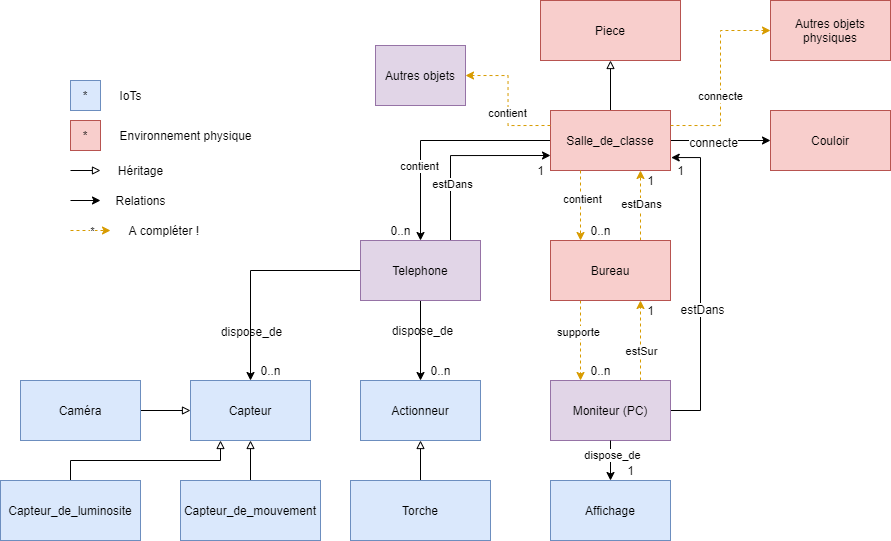

The diagram above was exported from draw.io. Its source (the exported page's mxGraphModel, read from the mxfile embedded in the PNG):
<mxGraphModel dx="2032" dy="696" grid="1" gridSize="10" guides="1" tooltips="1" connect="1" arrows="1" fold="1" page="1" pageScale="1" pageWidth="827" pageHeight="1169" math="0" shadow="0">
  <root>
    <mxCell id="0" />
    <mxCell id="1" parent="0" />
    <mxCell id="_9FzGUeqe996QrnPFERN-1" value="Actionneur" style="rounded=0;whiteSpace=wrap;html=1;fontSize=12;labelBackgroundColor=none;fillColor=#dae8fc;strokeColor=#6c8ebf;" parent="1" vertex="1">
      <mxGeometry x="340" y="390" width="120" height="60" as="geometry" />
    </mxCell>
    <mxCell id="_9FzGUeqe996QrnPFERN-2" value="Capteur" style="rounded=0;whiteSpace=wrap;html=1;fontSize=12;labelBackgroundColor=none;fillColor=#dae8fc;strokeColor=#6c8ebf;" parent="1" vertex="1">
      <mxGeometry x="170" y="390" width="120" height="60" as="geometry" />
    </mxCell>
    <mxCell id="_9FzGUeqe996QrnPFERN-14" style="edgeStyle=orthogonalEdgeStyle;rounded=0;orthogonalLoop=1;jettySize=auto;html=1;exitX=0.5;exitY=1;exitDx=0;exitDy=0;entryX=0.5;entryY=0;entryDx=0;entryDy=0;fontSize=12;labelBackgroundColor=none;" parent="1" source="_9FzGUeqe996QrnPFERN-3" target="_9FzGUeqe996QrnPFERN-1" edge="1">
      <mxGeometry relative="1" as="geometry" />
    </mxCell>
    <mxCell id="_9FzGUeqe996QrnPFERN-15" value="dispose_de" style="edgeLabel;html=1;align=center;verticalAlign=middle;resizable=0;points=[];fontSize=12;labelBackgroundColor=none;" parent="_9FzGUeqe996QrnPFERN-14" vertex="1" connectable="0">
      <mxGeometry x="-0.27" y="1" relative="1" as="geometry">
        <mxPoint as="offset" />
      </mxGeometry>
    </mxCell>
    <mxCell id="_9FzGUeqe996QrnPFERN-16" style="edgeStyle=orthogonalEdgeStyle;rounded=0;orthogonalLoop=1;jettySize=auto;html=1;exitX=0;exitY=0.5;exitDx=0;exitDy=0;entryX=0.5;entryY=0;entryDx=0;entryDy=0;fontSize=12;labelBackgroundColor=none;" parent="1" source="_9FzGUeqe996QrnPFERN-3" target="_9FzGUeqe996QrnPFERN-2" edge="1">
      <mxGeometry relative="1" as="geometry" />
    </mxCell>
    <mxCell id="_9FzGUeqe996QrnPFERN-17" value="dispose_de" style="edgeLabel;html=1;align=center;verticalAlign=middle;resizable=0;points=[];fontSize=12;labelBackgroundColor=none;" parent="_9FzGUeqe996QrnPFERN-16" vertex="1" connectable="0">
      <mxGeometry x="0.2927" y="-2" relative="1" as="geometry">
        <mxPoint x="2" y="28" as="offset" />
      </mxGeometry>
    </mxCell>
    <mxCell id="_9FzGUeqe996QrnPFERN-37" style="edgeStyle=orthogonalEdgeStyle;rounded=0;orthogonalLoop=1;jettySize=auto;html=1;exitX=0.75;exitY=0;exitDx=0;exitDy=0;entryX=0;entryY=0.75;entryDx=0;entryDy=0;endArrow=classic;endFill=1;strokeWidth=1;" parent="1" source="_9FzGUeqe996QrnPFERN-3" target="_9FzGUeqe996QrnPFERN-4" edge="1">
      <mxGeometry relative="1" as="geometry" />
    </mxCell>
    <mxCell id="_9FzGUeqe996QrnPFERN-38" value="estDans" style="edgeLabel;html=1;align=center;verticalAlign=middle;resizable=0;points=[];" parent="_9FzGUeqe996QrnPFERN-37" vertex="1" connectable="0">
      <mxGeometry x="-0.3919" y="-1" relative="1" as="geometry">
        <mxPoint as="offset" />
      </mxGeometry>
    </mxCell>
    <mxCell id="_9FzGUeqe996QrnPFERN-3" value="Telephone" style="rounded=0;whiteSpace=wrap;html=1;fontSize=12;labelBackgroundColor=none;fillColor=#e1d5e7;strokeColor=#9673a6;" parent="1" vertex="1">
      <mxGeometry x="340" y="250" width="120" height="60" as="geometry" />
    </mxCell>
    <mxCell id="_9FzGUeqe996QrnPFERN-12" style="edgeStyle=orthogonalEdgeStyle;rounded=0;orthogonalLoop=1;jettySize=auto;html=1;exitX=0;exitY=0.5;exitDx=0;exitDy=0;" parent="1" source="_9FzGUeqe996QrnPFERN-4" target="_9FzGUeqe996QrnPFERN-3" edge="1">
      <mxGeometry relative="1" as="geometry" />
    </mxCell>
    <mxCell id="_9FzGUeqe996QrnPFERN-13" value="contient" style="edgeLabel;html=1;align=center;verticalAlign=middle;resizable=0;points=[];" parent="_9FzGUeqe996QrnPFERN-12" vertex="1" connectable="0">
      <mxGeometry x="0.3496" y="-2" relative="1" as="geometry">
        <mxPoint as="offset" />
      </mxGeometry>
    </mxCell>
    <mxCell id="_9FzGUeqe996QrnPFERN-30" style="edgeStyle=orthogonalEdgeStyle;rounded=0;orthogonalLoop=1;jettySize=auto;html=1;exitX=0.5;exitY=0;exitDx=0;exitDy=0;entryX=0.5;entryY=1;entryDx=0;entryDy=0;endArrow=block;endFill=0;strokeWidth=1;" parent="1" source="_9FzGUeqe996QrnPFERN-4" target="_9FzGUeqe996QrnPFERN-29" edge="1">
      <mxGeometry relative="1" as="geometry" />
    </mxCell>
    <mxCell id="Nwg_0jWw0qGtQwG4bC3z-33" style="edgeStyle=orthogonalEdgeStyle;rounded=0;orthogonalLoop=1;jettySize=auto;html=1;exitX=1;exitY=0.5;exitDx=0;exitDy=0;entryX=0;entryY=0.5;entryDx=0;entryDy=0;labelBackgroundColor=none;endArrow=classic;endFill=1;fontSize=12;" edge="1" parent="1" source="_9FzGUeqe996QrnPFERN-4" target="Nwg_0jWw0qGtQwG4bC3z-32">
      <mxGeometry relative="1" as="geometry" />
    </mxCell>
    <mxCell id="Nwg_0jWw0qGtQwG4bC3z-34" value="connecte" style="edgeLabel;html=1;align=center;verticalAlign=middle;resizable=0;points=[];fontSize=12;" vertex="1" connectable="0" parent="Nwg_0jWw0qGtQwG4bC3z-33">
      <mxGeometry x="-0.1625" y="-1" relative="1" as="geometry">
        <mxPoint as="offset" />
      </mxGeometry>
    </mxCell>
    <mxCell id="_9FzGUeqe996QrnPFERN-4" value="Salle_de_classe" style="rounded=0;whiteSpace=wrap;html=1;fillColor=#f8cecc;strokeColor=#b85450;" parent="1" vertex="1">
      <mxGeometry x="530" y="120" width="120" height="60" as="geometry" />
    </mxCell>
    <mxCell id="_9FzGUeqe996QrnPFERN-8" style="edgeStyle=orthogonalEdgeStyle;rounded=0;orthogonalLoop=1;jettySize=auto;html=1;exitX=0.25;exitY=1;exitDx=0;exitDy=0;entryX=0.25;entryY=0;entryDx=0;entryDy=0;fillColor=#ffe6cc;strokeColor=#d79b00;dashed=1;" parent="1" source="_9FzGUeqe996QrnPFERN-5" target="_9FzGUeqe996QrnPFERN-7" edge="1">
      <mxGeometry relative="1" as="geometry" />
    </mxCell>
    <mxCell id="_9FzGUeqe996QrnPFERN-10" value="supporte" style="edgeLabel;html=1;align=center;verticalAlign=middle;resizable=0;points=[];" parent="_9FzGUeqe996QrnPFERN-8" vertex="1" connectable="0">
      <mxGeometry x="-0.1937" y="-3" relative="1" as="geometry">
        <mxPoint as="offset" />
      </mxGeometry>
    </mxCell>
    <mxCell id="_9FzGUeqe996QrnPFERN-33" style="edgeStyle=orthogonalEdgeStyle;rounded=0;orthogonalLoop=1;jettySize=auto;html=1;exitX=0.75;exitY=0;exitDx=0;exitDy=0;entryX=0.75;entryY=1;entryDx=0;entryDy=0;endArrow=classic;endFill=1;strokeWidth=1;fillColor=#ffe6cc;strokeColor=#d79b00;dashed=1;" parent="1" source="_9FzGUeqe996QrnPFERN-5" target="_9FzGUeqe996QrnPFERN-4" edge="1">
      <mxGeometry relative="1" as="geometry" />
    </mxCell>
    <mxCell id="_9FzGUeqe996QrnPFERN-36" value="estDans" style="edgeLabel;html=1;align=center;verticalAlign=middle;resizable=0;points=[];" parent="_9FzGUeqe996QrnPFERN-33" vertex="1" connectable="0">
      <mxGeometry x="0.0385" relative="1" as="geometry">
        <mxPoint as="offset" />
      </mxGeometry>
    </mxCell>
    <mxCell id="_9FzGUeqe996QrnPFERN-5" value="Bureau" style="rounded=0;whiteSpace=wrap;html=1;fillColor=#f8cecc;strokeColor=#b85450;" parent="1" vertex="1">
      <mxGeometry x="530" y="250" width="120" height="60" as="geometry" />
    </mxCell>
    <mxCell id="_9FzGUeqe996QrnPFERN-6" value="" style="endArrow=classic;html=1;entryX=0.25;entryY=0;entryDx=0;entryDy=0;exitX=0.25;exitY=1;exitDx=0;exitDy=0;fillColor=#ffe6cc;strokeColor=#d79b00;dashed=1;" parent="1" source="_9FzGUeqe996QrnPFERN-4" target="_9FzGUeqe996QrnPFERN-5" edge="1">
      <mxGeometry width="50" height="50" relative="1" as="geometry">
        <mxPoint x="400" y="300" as="sourcePoint" />
        <mxPoint x="450" y="250" as="targetPoint" />
      </mxGeometry>
    </mxCell>
    <mxCell id="_9FzGUeqe996QrnPFERN-11" value="contient" style="edgeLabel;html=1;align=center;verticalAlign=middle;resizable=0;points=[];" parent="_9FzGUeqe996QrnPFERN-6" vertex="1" connectable="0">
      <mxGeometry x="-0.18" y="1" relative="1" as="geometry">
        <mxPoint as="offset" />
      </mxGeometry>
    </mxCell>
    <mxCell id="_9FzGUeqe996QrnPFERN-39" style="edgeStyle=orthogonalEdgeStyle;rounded=0;orthogonalLoop=1;jettySize=auto;html=1;exitX=0.75;exitY=0;exitDx=0;exitDy=0;entryX=0.75;entryY=1;entryDx=0;entryDy=0;endArrow=classic;endFill=1;strokeWidth=1;fillColor=#ffe6cc;strokeColor=#d79b00;dashed=1;" parent="1" source="_9FzGUeqe996QrnPFERN-7" target="_9FzGUeqe996QrnPFERN-5" edge="1">
      <mxGeometry relative="1" as="geometry" />
    </mxCell>
    <mxCell id="_9FzGUeqe996QrnPFERN-40" value="estSur" style="edgeLabel;html=1;align=center;verticalAlign=middle;resizable=0;points=[];" parent="_9FzGUeqe996QrnPFERN-39" vertex="1" connectable="0">
      <mxGeometry x="-0.2792" relative="1" as="geometry">
        <mxPoint as="offset" />
      </mxGeometry>
    </mxCell>
    <mxCell id="Nwg_0jWw0qGtQwG4bC3z-5" style="edgeStyle=orthogonalEdgeStyle;rounded=0;orthogonalLoop=1;jettySize=auto;html=1;exitX=1;exitY=0.5;exitDx=0;exitDy=0;entryX=1.006;entryY=0.789;entryDx=0;entryDy=0;labelBackgroundColor=none;fontSize=12;entryPerimeter=0;" edge="1" parent="1" source="_9FzGUeqe996QrnPFERN-7" target="_9FzGUeqe996QrnPFERN-4">
      <mxGeometry relative="1" as="geometry">
        <Array as="points">
          <mxPoint x="680" y="420" />
          <mxPoint x="680" y="167" />
          <mxPoint x="651" y="167" />
        </Array>
      </mxGeometry>
    </mxCell>
    <mxCell id="Nwg_0jWw0qGtQwG4bC3z-6" value="estDans" style="edgeLabel;html=1;align=center;verticalAlign=middle;resizable=0;points=[];fontSize=12;" vertex="1" connectable="0" parent="Nwg_0jWw0qGtQwG4bC3z-5">
      <mxGeometry x="-0.1564" y="-1" relative="1" as="geometry">
        <mxPoint as="offset" />
      </mxGeometry>
    </mxCell>
    <mxCell id="_9FzGUeqe996QrnPFERN-7" value="Moniteur (PC)" style="rounded=0;whiteSpace=wrap;html=1;fillColor=#e1d5e7;strokeColor=#9673a6;" parent="1" vertex="1">
      <mxGeometry x="530" y="390" width="120" height="60" as="geometry" />
    </mxCell>
    <mxCell id="_9FzGUeqe996QrnPFERN-26" style="edgeStyle=orthogonalEdgeStyle;rounded=0;orthogonalLoop=1;jettySize=auto;html=1;exitX=0.5;exitY=0;exitDx=0;exitDy=0;entryX=0.5;entryY=1;entryDx=0;entryDy=0;endArrow=block;endFill=0;strokeWidth=1;fontSize=12;labelBackgroundColor=none;" parent="1" source="_9FzGUeqe996QrnPFERN-25" target="_9FzGUeqe996QrnPFERN-2" edge="1">
      <mxGeometry relative="1" as="geometry" />
    </mxCell>
    <mxCell id="_9FzGUeqe996QrnPFERN-25" value="Capteur_de_mouvement" style="rounded=0;whiteSpace=wrap;html=1;fontSize=12;labelBackgroundColor=none;fillColor=#dae8fc;strokeColor=#6c8ebf;" parent="1" vertex="1">
      <mxGeometry x="160" y="490" width="140" height="60" as="geometry" />
    </mxCell>
    <mxCell id="_9FzGUeqe996QrnPFERN-28" style="edgeStyle=orthogonalEdgeStyle;rounded=0;orthogonalLoop=1;jettySize=auto;html=1;exitX=0.5;exitY=0;exitDx=0;exitDy=0;entryX=0.5;entryY=1;entryDx=0;entryDy=0;endArrow=block;endFill=0;strokeWidth=1;fontSize=12;labelBackgroundColor=none;" parent="1" source="_9FzGUeqe996QrnPFERN-27" target="_9FzGUeqe996QrnPFERN-1" edge="1">
      <mxGeometry relative="1" as="geometry" />
    </mxCell>
    <mxCell id="_9FzGUeqe996QrnPFERN-27" value="Torche" style="rounded=0;whiteSpace=wrap;html=1;fontSize=12;labelBackgroundColor=none;fillColor=#dae8fc;strokeColor=#6c8ebf;" parent="1" vertex="1">
      <mxGeometry x="330" y="490" width="140" height="60" as="geometry" />
    </mxCell>
    <mxCell id="_9FzGUeqe996QrnPFERN-29" value="Piece" style="rounded=0;whiteSpace=wrap;html=1;fillColor=#f8cecc;strokeColor=#b85450;" parent="1" vertex="1">
      <mxGeometry x="520" y="10" width="140" height="60" as="geometry" />
    </mxCell>
    <mxCell id="_9FzGUeqe996QrnPFERN-32" style="edgeStyle=orthogonalEdgeStyle;rounded=0;orthogonalLoop=1;jettySize=auto;html=1;exitX=1;exitY=0.5;exitDx=0;exitDy=0;entryX=0;entryY=0.5;entryDx=0;entryDy=0;endArrow=block;endFill=0;strokeWidth=1;fontSize=12;labelBackgroundColor=none;" parent="1" source="_9FzGUeqe996QrnPFERN-31" target="_9FzGUeqe996QrnPFERN-2" edge="1">
      <mxGeometry relative="1" as="geometry" />
    </mxCell>
    <mxCell id="_9FzGUeqe996QrnPFERN-31" value="Caméra" style="rounded=0;whiteSpace=wrap;html=1;fontSize=12;labelBackgroundColor=none;fillColor=#dae8fc;strokeColor=#6c8ebf;" parent="1" vertex="1">
      <mxGeometry y="390" width="120" height="60" as="geometry" />
    </mxCell>
    <mxCell id="_9FzGUeqe996QrnPFERN-42" style="edgeStyle=orthogonalEdgeStyle;rounded=0;orthogonalLoop=1;jettySize=auto;html=1;exitX=0.5;exitY=0;exitDx=0;exitDy=0;entryX=0.25;entryY=1;entryDx=0;entryDy=0;endArrow=block;endFill=0;strokeWidth=1;fontSize=12;labelBackgroundColor=none;" parent="1" source="_9FzGUeqe996QrnPFERN-41" target="_9FzGUeqe996QrnPFERN-2" edge="1">
      <mxGeometry relative="1" as="geometry" />
    </mxCell>
    <mxCell id="_9FzGUeqe996QrnPFERN-41" value="Capteur_de_luminosite" style="rounded=0;whiteSpace=wrap;html=1;fontSize=12;labelBackgroundColor=none;fillColor=#dae8fc;strokeColor=#6c8ebf;" parent="1" vertex="1">
      <mxGeometry x="-20" y="490" width="140" height="60" as="geometry" />
    </mxCell>
    <mxCell id="Nwg_0jWw0qGtQwG4bC3z-1" value="Affichage" style="rounded=0;whiteSpace=wrap;html=1;fillColor=#dae8fc;strokeColor=#6c8ebf;" vertex="1" parent="1">
      <mxGeometry x="530" y="490" width="120" height="60" as="geometry" />
    </mxCell>
    <mxCell id="Nwg_0jWw0qGtQwG4bC3z-3" style="edgeStyle=orthogonalEdgeStyle;rounded=0;orthogonalLoop=1;jettySize=auto;html=1;exitX=0.5;exitY=1;exitDx=0;exitDy=0;entryX=0.5;entryY=0;entryDx=0;entryDy=0;" edge="1" parent="1" source="_9FzGUeqe996QrnPFERN-7" target="Nwg_0jWw0qGtQwG4bC3z-1">
      <mxGeometry relative="1" as="geometry">
        <mxPoint x="410" y="320" as="sourcePoint" />
        <mxPoint x="410" y="400" as="targetPoint" />
      </mxGeometry>
    </mxCell>
    <mxCell id="Nwg_0jWw0qGtQwG4bC3z-4" value="dispose_de" style="edgeLabel;html=1;align=center;verticalAlign=middle;resizable=0;points=[];" vertex="1" connectable="0" parent="Nwg_0jWw0qGtQwG4bC3z-3">
      <mxGeometry x="-0.27" y="1" relative="1" as="geometry">
        <mxPoint as="offset" />
      </mxGeometry>
    </mxCell>
    <mxCell id="Nwg_0jWw0qGtQwG4bC3z-8" value="0..n" style="text;html=1;align=center;verticalAlign=middle;resizable=0;points=[];autosize=1;fontSize=12;" vertex="1" parent="1">
      <mxGeometry x="230" y="370" width="40" height="20" as="geometry" />
    </mxCell>
    <mxCell id="Nwg_0jWw0qGtQwG4bC3z-9" value="0..n" style="text;html=1;align=center;verticalAlign=middle;resizable=0;points=[];autosize=1;fontSize=12;" vertex="1" parent="1">
      <mxGeometry x="400" y="370" width="40" height="20" as="geometry" />
    </mxCell>
    <mxCell id="Nwg_0jWw0qGtQwG4bC3z-10" value="1" style="text;html=1;align=center;verticalAlign=middle;resizable=0;points=[];autosize=1;fontSize=12;" vertex="1" parent="1">
      <mxGeometry x="600" y="470" width="20" height="20" as="geometry" />
    </mxCell>
    <mxCell id="Nwg_0jWw0qGtQwG4bC3z-11" value="0..n" style="text;html=1;align=center;verticalAlign=middle;resizable=0;points=[];autosize=1;fontSize=12;" vertex="1" parent="1">
      <mxGeometry x="560" y="230" width="40" height="20" as="geometry" />
    </mxCell>
    <mxCell id="Nwg_0jWw0qGtQwG4bC3z-12" value="1" style="text;html=1;align=center;verticalAlign=middle;resizable=0;points=[];autosize=1;fontSize=12;" vertex="1" parent="1">
      <mxGeometry x="620" y="310" width="20" height="20" as="geometry" />
    </mxCell>
    <mxCell id="Nwg_0jWw0qGtQwG4bC3z-13" value="0..n" style="text;html=1;align=center;verticalAlign=middle;resizable=0;points=[];autosize=1;fontSize=12;" vertex="1" parent="1">
      <mxGeometry x="560" y="370" width="40" height="20" as="geometry" />
    </mxCell>
    <mxCell id="Nwg_0jWw0qGtQwG4bC3z-14" value="1" style="text;html=1;align=center;verticalAlign=middle;resizable=0;points=[];autosize=1;fontSize=12;" vertex="1" parent="1">
      <mxGeometry x="620" y="180" width="20" height="20" as="geometry" />
    </mxCell>
    <mxCell id="Nwg_0jWw0qGtQwG4bC3z-15" value="1" style="text;html=1;align=center;verticalAlign=middle;resizable=0;points=[];autosize=1;fontSize=12;" vertex="1" parent="1">
      <mxGeometry x="650" y="170" width="20" height="20" as="geometry" />
    </mxCell>
    <mxCell id="Nwg_0jWw0qGtQwG4bC3z-16" value="1" style="text;html=1;align=center;verticalAlign=middle;resizable=0;points=[];autosize=1;fontSize=12;" vertex="1" parent="1">
      <mxGeometry x="510" y="170" width="20" height="20" as="geometry" />
    </mxCell>
    <mxCell id="Nwg_0jWw0qGtQwG4bC3z-17" value="0..n" style="text;html=1;align=center;verticalAlign=middle;resizable=0;points=[];autosize=1;fontSize=12;" vertex="1" parent="1">
      <mxGeometry x="360" y="230" width="40" height="20" as="geometry" />
    </mxCell>
    <mxCell id="Nwg_0jWw0qGtQwG4bC3z-18" style="edgeStyle=orthogonalEdgeStyle;rounded=0;orthogonalLoop=1;jettySize=auto;html=1;endArrow=classic;endFill=1;strokeWidth=1;fillColor=#ffe6cc;strokeColor=#d79b00;dashed=1;" edge="1" parent="1">
      <mxGeometry relative="1" as="geometry">
        <mxPoint x="50" y="240" as="sourcePoint" />
        <mxPoint x="90" y="240" as="targetPoint" />
        <Array as="points">
          <mxPoint x="64.65999999999997" y="240" />
          <mxPoint x="64.65999999999997" y="240" />
        </Array>
      </mxGeometry>
    </mxCell>
    <mxCell id="Nwg_0jWw0qGtQwG4bC3z-19" value="*" style="edgeLabel;html=1;align=center;verticalAlign=middle;resizable=0;points=[];" vertex="1" connectable="0" parent="Nwg_0jWw0qGtQwG4bC3z-18">
      <mxGeometry x="0.0385" relative="1" as="geometry">
        <mxPoint as="offset" />
      </mxGeometry>
    </mxCell>
    <mxCell id="Nwg_0jWw0qGtQwG4bC3z-20" value="*" style="rounded=0;whiteSpace=wrap;html=1;fillColor=#f8cecc;strokeColor=#b85450;" vertex="1" parent="1">
      <mxGeometry x="50" y="130" width="30" height="30" as="geometry" />
    </mxCell>
    <mxCell id="Nwg_0jWw0qGtQwG4bC3z-21" value="*" style="rounded=0;whiteSpace=wrap;html=1;fontSize=12;labelBackgroundColor=none;fillColor=#dae8fc;strokeColor=#6c8ebf;" vertex="1" parent="1">
      <mxGeometry x="50" y="90" width="30" height="30" as="geometry" />
    </mxCell>
    <mxCell id="Nwg_0jWw0qGtQwG4bC3z-22" value="IoTs" style="text;html=1;align=center;verticalAlign=middle;resizable=0;points=[];autosize=1;fontSize=12;" vertex="1" parent="1">
      <mxGeometry x="90" y="95" width="40" height="20" as="geometry" />
    </mxCell>
    <mxCell id="Nwg_0jWw0qGtQwG4bC3z-23" value="Environnement physique" style="text;html=1;align=center;verticalAlign=middle;resizable=0;points=[];autosize=1;fontSize=12;" vertex="1" parent="1">
      <mxGeometry x="90" y="135" width="150" height="20" as="geometry" />
    </mxCell>
    <mxCell id="Nwg_0jWw0qGtQwG4bC3z-24" value="A compléter !&amp;nbsp;" style="text;html=1;align=center;verticalAlign=middle;resizable=0;points=[];autosize=1;fontSize=12;" vertex="1" parent="1">
      <mxGeometry x="100" y="230" width="90" height="20" as="geometry" />
    </mxCell>
    <mxCell id="Nwg_0jWw0qGtQwG4bC3z-25" style="edgeStyle=orthogonalEdgeStyle;rounded=0;orthogonalLoop=1;jettySize=auto;html=1;exitX=1;exitY=0.5;exitDx=0;exitDy=0;endArrow=block;endFill=0;strokeWidth=1;fontSize=12;labelBackgroundColor=none;" edge="1" parent="1">
      <mxGeometry relative="1" as="geometry">
        <mxPoint x="50" y="180" as="sourcePoint" />
        <mxPoint x="80" y="180" as="targetPoint" />
      </mxGeometry>
    </mxCell>
    <mxCell id="Nwg_0jWw0qGtQwG4bC3z-26" value="Héritage" style="text;html=1;align=center;verticalAlign=middle;resizable=0;points=[];autosize=1;fontSize=12;" vertex="1" parent="1">
      <mxGeometry x="90" y="170" width="60" height="20" as="geometry" />
    </mxCell>
    <mxCell id="Nwg_0jWw0qGtQwG4bC3z-27" style="edgeStyle=orthogonalEdgeStyle;rounded=0;orthogonalLoop=1;jettySize=auto;html=1;exitX=1;exitY=0.5;exitDx=0;exitDy=0;endArrow=classic;endFill=1;strokeWidth=1;fontSize=12;labelBackgroundColor=none;" edge="1" parent="1">
      <mxGeometry relative="1" as="geometry">
        <mxPoint x="50" y="210" as="sourcePoint" />
        <mxPoint x="80" y="210" as="targetPoint" />
      </mxGeometry>
    </mxCell>
    <mxCell id="Nwg_0jWw0qGtQwG4bC3z-28" value="Relations" style="text;html=1;align=center;verticalAlign=middle;resizable=0;points=[];autosize=1;fontSize=12;" vertex="1" parent="1">
      <mxGeometry x="85" y="200" width="70" height="20" as="geometry" />
    </mxCell>
    <mxCell id="Nwg_0jWw0qGtQwG4bC3z-29" value="" style="endArrow=classic;html=1;exitX=0;exitY=0.25;exitDx=0;exitDy=0;fillColor=#ffe6cc;strokeColor=#d79b00;dashed=1;entryX=1;entryY=0.5;entryDx=0;entryDy=0;edgeStyle=orthogonalEdgeStyle;rounded=0;" edge="1" parent="1" source="_9FzGUeqe996QrnPFERN-4" target="Nwg_0jWw0qGtQwG4bC3z-31">
      <mxGeometry width="50" height="50" relative="1" as="geometry">
        <mxPoint x="350" y="105" as="sourcePoint" />
        <mxPoint x="370" y="120" as="targetPoint" />
      </mxGeometry>
    </mxCell>
    <mxCell id="Nwg_0jWw0qGtQwG4bC3z-30" value="contient" style="edgeLabel;html=1;align=center;verticalAlign=middle;resizable=0;points=[];" vertex="1" connectable="0" parent="Nwg_0jWw0qGtQwG4bC3z-29">
      <mxGeometry x="-0.18" y="1" relative="1" as="geometry">
        <mxPoint as="offset" />
      </mxGeometry>
    </mxCell>
    <mxCell id="Nwg_0jWw0qGtQwG4bC3z-31" value="Autres objets" style="rounded=0;whiteSpace=wrap;html=1;fontSize=12;labelBackgroundColor=none;fillColor=#e1d5e7;strokeColor=#9673a6;" vertex="1" parent="1">
      <mxGeometry x="355" y="55" width="90" height="60" as="geometry" />
    </mxCell>
    <mxCell id="Nwg_0jWw0qGtQwG4bC3z-32" value="Couloir" style="rounded=0;whiteSpace=wrap;html=1;fillColor=#f8cecc;strokeColor=#b85450;" vertex="1" parent="1">
      <mxGeometry x="750" y="120" width="120" height="60" as="geometry" />
    </mxCell>
    <mxCell id="Nwg_0jWw0qGtQwG4bC3z-35" value="" style="endArrow=classic;html=1;exitX=1;exitY=0.25;exitDx=0;exitDy=0;fillColor=#ffe6cc;strokeColor=#d79b00;dashed=1;entryX=0;entryY=0.5;entryDx=0;entryDy=0;edgeStyle=orthogonalEdgeStyle;rounded=0;" edge="1" parent="1" source="_9FzGUeqe996QrnPFERN-4" target="Nwg_0jWw0qGtQwG4bC3z-37">
      <mxGeometry width="50" height="50" relative="1" as="geometry">
        <mxPoint x="540" y="145" as="sourcePoint" />
        <mxPoint x="750" y="80" as="targetPoint" />
      </mxGeometry>
    </mxCell>
    <mxCell id="Nwg_0jWw0qGtQwG4bC3z-36" value="connecte" style="edgeLabel;html=1;align=center;verticalAlign=middle;resizable=0;points=[];" vertex="1" connectable="0" parent="Nwg_0jWw0qGtQwG4bC3z-35">
      <mxGeometry x="-0.18" y="1" relative="1" as="geometry">
        <mxPoint as="offset" />
      </mxGeometry>
    </mxCell>
    <mxCell id="Nwg_0jWw0qGtQwG4bC3z-37" value="Autres objets physiques" style="rounded=0;whiteSpace=wrap;html=1;fillColor=#f8cecc;strokeColor=#b85450;" vertex="1" parent="1">
      <mxGeometry x="750" y="10" width="120" height="60" as="geometry" />
    </mxCell>
  </root>
</mxGraphModel>